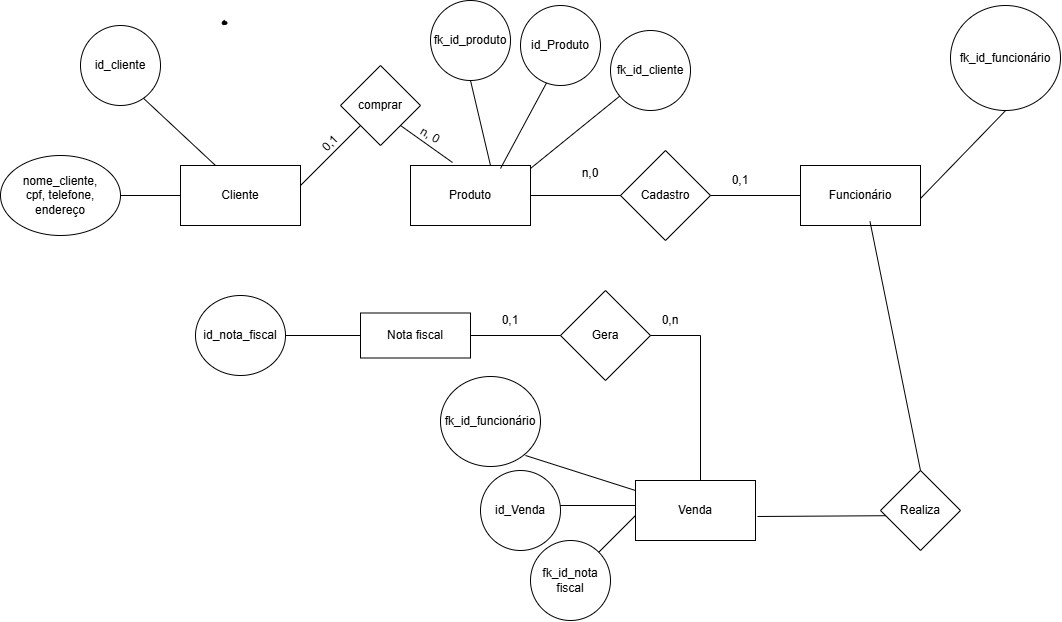

The diagram above was exported from draw.io. Its source (the exported page's mxGraphModel, read from the mxfile embedded in the PNG):
<mxGraphModel dx="1601" dy="644" grid="1" gridSize="10" guides="1" tooltips="1" connect="1" arrows="1" fold="1" page="1" pageScale="1" pageWidth="827" pageHeight="1169" math="0" shadow="0">
  <root>
    <mxCell id="0" />
    <mxCell id="1" parent="0" />
    <mxCell id="xXsFX3WzUQWd2TYFsG46-3" edge="1" parent="1" source="xXsFX3WzUQWd2TYFsG46-1" style="edgeStyle=none;rounded=0;orthogonalLoop=1;jettySize=auto;html=1;">
      <mxGeometry relative="1" as="geometry">
        <mxPoint x="210" y="240" as="targetPoint" />
      </mxGeometry>
    </mxCell>
    <mxCell id="xXsFX3WzUQWd2TYFsG46-1" parent="1" style="ellipse;whiteSpace=wrap;html=1;shapeInside=1;" value="" vertex="1">
      <mxGeometry height="80" width="120" x="20" y="200" as="geometry" />
    </mxCell>
    <mxCell id="xXsFX3WzUQWd2TYFsG46-2" parent="1" style="text;html=1;whiteSpace=wrap;strokeColor=none;fillColor=none;align=center;verticalAlign=middle;rounded=0;" value="nome_cliente, cpf, telefone, endereço" vertex="1">
      <mxGeometry height="30" width="60" x="50" y="225" as="geometry" />
    </mxCell>
    <mxCell id="xXsFX3WzUQWd2TYFsG46-4" parent="1" style="whiteSpace=wrap;html=1;" value="" vertex="1">
      <mxGeometry height="60" width="120" x="200" y="210" as="geometry" />
    </mxCell>
    <mxCell id="xXsFX3WzUQWd2TYFsG46-5" parent="1" style="text;html=1;whiteSpace=wrap;strokeColor=none;fillColor=none;align=center;verticalAlign=middle;rounded=0;" value="Cliente" vertex="1">
      <mxGeometry height="60" width="120" x="200" y="210" as="geometry" />
    </mxCell>
    <mxCell id="xXsFX3WzUQWd2TYFsG46-21" parent="1" style="rhombus;whiteSpace=wrap;html=1;shapeInside=1;" value="" vertex="1">
      <mxGeometry height="80" width="80" x="360" y="110" as="geometry" />
    </mxCell>
    <mxCell id="xXsFX3WzUQWd2TYFsG46-22" parent="1" style="text;html=1;whiteSpace=wrap;strokeColor=none;fillColor=none;align=center;verticalAlign=middle;rounded=0;" value="comprar" vertex="1">
      <mxGeometry height="30" width="60" x="370" y="135" as="geometry" />
    </mxCell>
    <mxCell id="xXsFX3WzUQWd2TYFsG46-24" parent="1" style="whiteSpace=wrap;html=1;" value="" vertex="1">
      <mxGeometry height="60" width="120" x="430" y="210" as="geometry" />
    </mxCell>
    <mxCell id="xXsFX3WzUQWd2TYFsG46-26" parent="1" style="text;html=1;whiteSpace=wrap;strokeColor=none;fillColor=none;align=center;verticalAlign=middle;rounded=0;" value="Produto" vertex="1">
      <mxGeometry height="30" width="60" x="460" y="225" as="geometry" />
    </mxCell>
    <mxCell id="xXsFX3WzUQWd2TYFsG46-35" edge="1" parent="1" source="xXsFX3WzUQWd2TYFsG46-67" style="edgeStyle=none;shape=wire;rounded=0;orthogonalLoop=1;jettySize=auto;html=1;dashed=1;exitX=1;exitY=0.5;exitDx=0;exitDy=0;">
      <mxGeometry relative="1" as="geometry">
        <mxPoint x="300" y="380" as="sourcePoint" />
        <mxPoint x="450" y="380" as="targetPoint" />
      </mxGeometry>
    </mxCell>
    <mxCell id="xXsFX3WzUQWd2TYFsG46-38" edge="1" parent="1" source="xXsFX3WzUQWd2TYFsG46-36" style="edgeStyle=none;shape=wire;rounded=0;orthogonalLoop=1;jettySize=auto;html=1;exitX=1;exitY=0.5;exitDx=0;exitDy=0;dashed=1;">
      <mxGeometry relative="1" as="geometry">
        <mxPoint x="670" y="380" as="targetPoint" />
      </mxGeometry>
    </mxCell>
    <mxCell id="xXsFX3WzUQWd2TYFsG46-36" parent="1" style="whiteSpace=wrap;html=1;" value="" vertex="1">
      <mxGeometry height="45" width="110" x="380" y="357.5" as="geometry" />
    </mxCell>
    <mxCell id="xXsFX3WzUQWd2TYFsG46-37" parent="1" style="text;html=1;whiteSpace=wrap;strokeColor=none;fillColor=none;align=center;verticalAlign=middle;rounded=0;" value="Nota fiscal" vertex="1">
      <mxGeometry height="30" width="60" x="405" y="365" as="geometry" />
    </mxCell>
    <mxCell id="xXsFX3WzUQWd2TYFsG46-39" parent="1" style="rhombus;whiteSpace=wrap;html=1;shapeInside=1;" value="" vertex="1">
      <mxGeometry height="90" width="90" x="580" y="335" as="geometry" />
    </mxCell>
    <mxCell id="xXsFX3WzUQWd2TYFsG46-40" parent="1" style="text;html=1;whiteSpace=wrap;strokeColor=none;fillColor=none;align=center;verticalAlign=middle;rounded=0;" value="Gera" vertex="1">
      <mxGeometry height="30" width="60" x="595" y="365" as="geometry" />
    </mxCell>
    <mxCell id="xXsFX3WzUQWd2TYFsG46-42" parent="1" style="text;html=1;whiteSpace=wrap;strokeColor=none;fillColor=none;align=center;verticalAlign=middle;rounded=0;rotation=-45;" value="0,1" vertex="1">
      <mxGeometry height="30" width="60" x="320" y="173" as="geometry" />
    </mxCell>
    <mxCell id="xXsFX3WzUQWd2TYFsG46-43" parent="1" style="text;html=1;whiteSpace=wrap;strokeColor=none;fillColor=none;align=center;verticalAlign=middle;rounded=0;rotation=30;" value="n, 0" vertex="1">
      <mxGeometry height="30" width="60" x="420" y="165" as="geometry" />
    </mxCell>
    <mxCell id="xXsFX3WzUQWd2TYFsG46-46" parent="1" style="text;html=1;whiteSpace=wrap;strokeColor=none;fillColor=none;align=center;verticalAlign=middle;rounded=0;" value="0,1" vertex="1">
      <mxGeometry height="30" width="60" x="500" y="350" as="geometry" />
    </mxCell>
    <mxCell id="xXsFX3WzUQWd2TYFsG46-50" edge="1" parent="1" style="endArrow=none;html=1;rounded=0;entryX=0;entryY=1;entryDx=0;entryDy=0;" target="xXsFX3WzUQWd2TYFsG46-21" value="">
      <mxGeometry height="50" relative="1" width="50" as="geometry">
        <mxPoint x="320" y="230" as="sourcePoint" />
        <mxPoint x="370" y="180" as="targetPoint" />
      </mxGeometry>
    </mxCell>
    <mxCell id="xXsFX3WzUQWd2TYFsG46-51" edge="1" parent="1" source="xXsFX3WzUQWd2TYFsG46-21" style="endArrow=none;html=1;rounded=0;exitX=1;exitY=1;exitDx=0;exitDy=0;entryX=0.35;entryY=-0.05;entryDx=0;entryDy=0;entryPerimeter=0;" target="xXsFX3WzUQWd2TYFsG46-24" value="">
      <mxGeometry height="50" relative="1" width="50" as="geometry">
        <Array as="points" />
        <mxPoint x="500" y="280" as="sourcePoint" />
        <mxPoint x="550" y="230" as="targetPoint" />
      </mxGeometry>
    </mxCell>
    <mxCell id="xXsFX3WzUQWd2TYFsG46-52" edge="1" parent="1" style="endArrow=none;html=1;rounded=0;" value="">
      <mxGeometry height="50" relative="1" width="50" as="geometry">
        <mxPoint x="235" y="210" as="sourcePoint" />
        <mxPoint x="160" y="140" as="targetPoint" />
      </mxGeometry>
    </mxCell>
    <mxCell id="xXsFX3WzUQWd2TYFsG46-53" parent="1" style="ellipse;whiteSpace=wrap;html=1;shapeInside=1;" value="" vertex="1">
      <mxGeometry height="80" width="80" x="100" y="70" as="geometry" />
    </mxCell>
    <mxCell id="xXsFX3WzUQWd2TYFsG46-54" parent="1" style="text;html=1;whiteSpace=wrap;strokeColor=none;fillColor=none;align=center;verticalAlign=middle;rounded=0;" value="id_cliente" vertex="1">
      <mxGeometry height="30" width="60" x="110" y="95" as="geometry" />
    </mxCell>
    <mxCell id="xXsFX3WzUQWd2TYFsG46-55" edge="1" parent="1" style="endArrow=none;html=1;rounded=0;entryX=0.5;entryY=1;entryDx=0;entryDy=0;" target="xXsFX3WzUQWd2TYFsG46-56" value="">
      <mxGeometry height="50" relative="1" width="50" as="geometry">
        <mxPoint x="510" y="210" as="sourcePoint" />
        <mxPoint x="510" y="110" as="targetPoint" />
      </mxGeometry>
    </mxCell>
    <mxCell id="xXsFX3WzUQWd2TYFsG46-56" parent="1" style="ellipse;whiteSpace=wrap;html=1;shapeInside=1;" value="" vertex="1">
      <mxGeometry height="80" width="80" x="450" y="45" as="geometry" />
    </mxCell>
    <mxCell id="xXsFX3WzUQWd2TYFsG46-57" parent="1" style="text;html=1;whiteSpace=wrap;strokeColor=none;fillColor=none;align=center;verticalAlign=middle;rounded=0;" value="fk_id_produto" vertex="1">
      <mxGeometry height="30" width="60" x="460" y="70" as="geometry" />
    </mxCell>
    <mxCell id="xXsFX3WzUQWd2TYFsG46-58" edge="1" parent="1" style="endArrow=none;html=1;rounded=0;" value="">
      <mxGeometry height="50" relative="1" width="50" as="geometry">
        <mxPoint x="520" y="213" as="sourcePoint" />
        <mxPoint x="570" y="120" as="targetPoint" />
      </mxGeometry>
    </mxCell>
    <mxCell id="xXsFX3WzUQWd2TYFsG46-59" parent="1" style="ellipse;whiteSpace=wrap;html=1;shapeInside=1;" value="" vertex="1">
      <mxGeometry height="80" width="80" x="540" y="50" as="geometry" />
    </mxCell>
    <mxCell id="xXsFX3WzUQWd2TYFsG46-60" parent="1" style="text;html=1;whiteSpace=wrap;strokeColor=none;fillColor=none;align=center;verticalAlign=middle;rounded=0;" value="id_Produto" vertex="1">
      <mxGeometry height="30" width="60" x="550" y="75" as="geometry" />
    </mxCell>
    <mxCell id="xXsFX3WzUQWd2TYFsG46-63" edge="1" parent="1" style="endArrow=none;html=1;rounded=0;" value="">
      <mxGeometry height="50" relative="1" width="50" as="geometry">
        <mxPoint x="550" y="213" as="sourcePoint" />
        <mxPoint x="640" y="140" as="targetPoint" />
      </mxGeometry>
    </mxCell>
    <mxCell id="xXsFX3WzUQWd2TYFsG46-65" parent="1" style="ellipse;whiteSpace=wrap;html=1;shapeInside=1;" value="" vertex="1">
      <mxGeometry height="80" width="80" x="630" y="75" as="geometry" />
    </mxCell>
    <mxCell id="xXsFX3WzUQWd2TYFsG46-66" parent="1" style="text;html=1;whiteSpace=wrap;strokeColor=none;fillColor=none;align=center;verticalAlign=middle;rounded=0;" value="fk_id_cliente" vertex="1">
      <mxGeometry height="30" width="60" x="640" y="100" as="geometry" />
    </mxCell>
    <mxCell id="xXsFX3WzUQWd2TYFsG46-67" parent="1" style="ellipse;whiteSpace=wrap;html=1;shapeInside=1;" value="" vertex="1">
      <mxGeometry height="80" width="90" x="215" y="340" as="geometry" />
    </mxCell>
    <mxCell id="xXsFX3WzUQWd2TYFsG46-68" parent="1" style="text;html=1;whiteSpace=wrap;strokeColor=none;fillColor=none;align=center;verticalAlign=middle;rounded=0;" value="id_nota_fiscal" vertex="1">
      <mxGeometry height="30" width="60" x="230" y="365" as="geometry" />
    </mxCell>
    <mxCell id="xXsFX3WzUQWd2TYFsG46-71" edge="1" parent="1" source="xXsFX3WzUQWd2TYFsG46-39" style="endArrow=none;html=1;rounded=0;exitX=1;exitY=0.5;exitDx=0;exitDy=0;edgeStyle=orthogonalEdgeStyle;" value="">
      <mxGeometry height="50" relative="1" width="50" as="geometry">
        <mxPoint x="700" y="450" as="sourcePoint" />
        <mxPoint x="720" y="540" as="targetPoint" />
      </mxGeometry>
    </mxCell>
    <mxCell id="xXsFX3WzUQWd2TYFsG46-74" parent="1" style="text;html=1;whiteSpace=wrap;strokeColor=none;fillColor=none;align=center;verticalAlign=middle;rounded=0;" value="0,n" vertex="1">
      <mxGeometry height="30" width="60" x="660" y="350" as="geometry" />
    </mxCell>
    <mxCell id="xXsFX3WzUQWd2TYFsG46-75" parent="1" style="whiteSpace=wrap;html=1;" value="" vertex="1">
      <mxGeometry height="60" width="120" x="655" y="525" as="geometry" />
    </mxCell>
    <mxCell id="xXsFX3WzUQWd2TYFsG46-76" parent="1" style="text;html=1;whiteSpace=wrap;strokeColor=none;fillColor=none;align=center;verticalAlign=middle;rounded=0;" value="Venda" vertex="1">
      <mxGeometry height="30" width="60" x="685" y="540" as="geometry" />
    </mxCell>
    <mxCell id="xXsFX3WzUQWd2TYFsG46-77" edge="1" parent="1" style="endArrow=none;html=1;rounded=0;" value="">
      <mxGeometry height="50" relative="1" width="50" as="geometry">
        <mxPoint x="570" y="550" as="sourcePoint" />
        <mxPoint x="655" y="550" as="targetPoint" />
      </mxGeometry>
    </mxCell>
    <mxCell id="xXsFX3WzUQWd2TYFsG46-80" parent="1" style="ellipse;whiteSpace=wrap;html=1;shapeInside=1;" value="" vertex="1">
      <mxGeometry height="80" width="80" x="500" y="515" as="geometry" />
    </mxCell>
    <mxCell id="xXsFX3WzUQWd2TYFsG46-81" parent="1" style="text;html=1;whiteSpace=wrap;strokeColor=none;fillColor=none;align=center;verticalAlign=middle;rounded=0;" value="id_Venda" vertex="1">
      <mxGeometry height="30" width="60" x="510" y="540" as="geometry" />
    </mxCell>
    <mxCell id="xXsFX3WzUQWd2TYFsG46-82" parent="1" style="shape=stencil(fZbdcgIhDIWfZm8zQAg/17Z9j85U606tdqz9e/tmZ0c0uJ47xP0I5JwEBl59bp8/1kNwn6fj4W39M76ctgM/DCGM++36OJ50NPDjwKvN4bh+PR6+9i/z74/n6ctp9H74nlb4nbmSKZeJCu5vngmZ6jzzNAO7cX8FVKEsBuBKrgKg9oAE8gkCbLeUhEoEQKSUDZDLeWYRKIl8MEDRmHwfyBrBG6Amyu4+kDxxMoB3jhwgYu7TVAsVkFcWCs4CTBEoF4RctKeOxHIf8IXYpikHikAIf+MNUW94AGSSaoAoFIE3AlOyeWU+p2E5S9yfQZcQILVuQOwZdJNoS9Ls3wA5u2XZTIHECqeJ9kDpSaauRiNVcAY1QhdBzeLBli5WazpkSsBLV25uRaqWRyFawTQzRRIQYirJzq5atkBqLfouwqUxLBepthWb10vrWZY6UOAeyKCCtDV625mm9gmUC4Wc3VLJMMIE1BsA2FW9JraVlQB7n3c9oMKhCLEvIM1zBPZ25/umNQ1tVEC2G+fFCC8g398O2hNQuQlVu752DBfA+q0ptnqO5JFmeuIuo9DY7KjY71UxdJV4EntifPWorW++R/dC4t7V3DlIB5cHx2bc7eb3yvX//QNFp+bHDT/+Aw==);lineShape=1;strokeColor=default;dashed=1;" value="" vertex="1">
      <mxGeometry height="4.665236216357698" width="4.672539772115556" x="241.53463766180016" y="64.87531245851915" as="geometry" />
    </mxCell>
    <mxCell id="xXsFX3WzUQWd2TYFsG46-83" edge="1" parent="1" source="xXsFX3WzUQWd2TYFsG46-24" style="endArrow=none;html=1;rounded=0;exitX=1;exitY=0.5;exitDx=0;exitDy=0;" value="">
      <mxGeometry height="50" relative="1" width="50" as="geometry">
        <mxPoint x="570" y="240" as="sourcePoint" />
        <mxPoint x="660" y="240" as="targetPoint" />
      </mxGeometry>
    </mxCell>
    <mxCell id="xXsFX3WzUQWd2TYFsG46-84" parent="1" style="rhombus;whiteSpace=wrap;html=1;shapeInside=1;" value="" vertex="1">
      <mxGeometry height="90" width="90" x="640" y="195" as="geometry" />
    </mxCell>
    <mxCell id="xXsFX3WzUQWd2TYFsG46-85" parent="1" style="text;html=1;whiteSpace=wrap;strokeColor=none;fillColor=none;align=center;verticalAlign=middle;rounded=0;" value="Cadastro" vertex="1">
      <mxGeometry height="45" width="80" x="645" y="217.5" as="geometry" />
    </mxCell>
    <mxCell id="xXsFX3WzUQWd2TYFsG46-86" edge="1" parent="1" style="endArrow=none;html=1;rounded=0;" value="">
      <mxGeometry height="50" relative="1" width="50" as="geometry">
        <mxPoint x="730" y="240" as="sourcePoint" />
        <mxPoint x="820" y="240" as="targetPoint" />
      </mxGeometry>
    </mxCell>
    <mxCell id="xXsFX3WzUQWd2TYFsG46-87" parent="1" style="text;html=1;whiteSpace=wrap;strokeColor=none;fillColor=none;align=center;verticalAlign=middle;rounded=0;" value="n,0" vertex="1">
      <mxGeometry height="30" width="60" x="580" y="203" as="geometry" />
    </mxCell>
    <mxCell id="xXsFX3WzUQWd2TYFsG46-88" parent="1" style="text;html=1;whiteSpace=wrap;strokeColor=none;fillColor=none;align=center;verticalAlign=middle;rounded=0;" value="0,1" vertex="1">
      <mxGeometry height="30" width="60" x="730" y="210" as="geometry" />
    </mxCell>
    <mxCell id="xXsFX3WzUQWd2TYFsG46-89" parent="1" style="whiteSpace=wrap;html=1;" value="" vertex="1">
      <mxGeometry height="60" width="120" x="820" y="210" as="geometry" />
    </mxCell>
    <mxCell id="xXsFX3WzUQWd2TYFsG46-90" parent="1" style="text;html=1;whiteSpace=wrap;strokeColor=none;fillColor=none;align=center;verticalAlign=middle;rounded=0;" value="Funcionário" vertex="1">
      <mxGeometry height="52.5" width="120" x="820" y="213.75" as="geometry" />
    </mxCell>
    <mxCell id="xXsFX3WzUQWd2TYFsG46-93" edge="1" parent="1" style="endArrow=none;html=1;rounded=0;" value="">
      <mxGeometry height="50" relative="1" width="50" as="geometry">
        <mxPoint x="940" y="243" as="sourcePoint" />
        <mxPoint x="1030" y="150" as="targetPoint" />
      </mxGeometry>
    </mxCell>
    <mxCell id="xXsFX3WzUQWd2TYFsG46-94" parent="1" style="ellipse;whiteSpace=wrap;html=1;shapeInside=1;" value="" vertex="1">
      <mxGeometry height="105" width="110" x="970" y="50" as="geometry" />
    </mxCell>
    <mxCell id="xXsFX3WzUQWd2TYFsG46-95" parent="1" style="text;html=1;whiteSpace=wrap;strokeColor=none;fillColor=none;align=center;verticalAlign=middle;rounded=0;" value="fk_id_funcionário" vertex="1">
      <mxGeometry height="30" width="60" x="995" y="87.5" as="geometry" />
    </mxCell>
    <mxCell id="xXsFX3WzUQWd2TYFsG46-96" edge="1" parent="1" style="endArrow=none;html=1;rounded=0;" value="">
      <mxGeometry height="50" relative="1" width="50" as="geometry">
        <mxPoint x="545" y="500" as="sourcePoint" />
        <mxPoint x="655" y="535" as="targetPoint" />
      </mxGeometry>
    </mxCell>
    <mxCell id="xXsFX3WzUQWd2TYFsG46-97" edge="1" parent="1" style="endArrow=none;html=1;rounded=0;" value="">
      <mxGeometry height="50" relative="1" width="50" as="geometry">
        <mxPoint x="605" y="610" as="sourcePoint" />
        <mxPoint x="655" y="560" as="targetPoint" />
      </mxGeometry>
    </mxCell>
    <mxCell id="xXsFX3WzUQWd2TYFsG46-98" parent="1" style="ellipse;whiteSpace=wrap;html=1;shapeInside=1;" value="" vertex="1">
      <mxGeometry height="80" width="80" x="550" y="585" as="geometry" />
    </mxCell>
    <mxCell id="xXsFX3WzUQWd2TYFsG46-99" parent="1" style="text;html=1;whiteSpace=wrap;strokeColor=none;fillColor=none;align=center;verticalAlign=middle;rounded=0;" value="fk_id_nota fiscal" vertex="1">
      <mxGeometry height="30" width="60" x="560" y="610" as="geometry" />
    </mxCell>
    <mxCell id="xXsFX3WzUQWd2TYFsG46-100" parent="1" style="ellipse;whiteSpace=wrap;html=1;shapeInside=1;" value="" vertex="1">
      <mxGeometry height="90" width="100" x="460" y="421" as="geometry" />
    </mxCell>
    <mxCell id="xXsFX3WzUQWd2TYFsG46-101" parent="1" style="text;html=1;whiteSpace=wrap;strokeColor=none;fillColor=none;align=center;verticalAlign=middle;rounded=0;" value="fk_id_funcionário" vertex="1">
      <mxGeometry height="30" width="60" x="480" y="451" as="geometry" />
    </mxCell>
    <mxCell id="xXsFX3WzUQWd2TYFsG46-103" edge="1" parent="1" style="endArrow=none;html=1;rounded=0;" value="">
      <mxGeometry height="50" relative="1" width="50" as="geometry">
        <mxPoint x="777" y="561" as="sourcePoint" />
        <mxPoint x="940" y="560" as="targetPoint" />
      </mxGeometry>
    </mxCell>
    <mxCell id="xXsFX3WzUQWd2TYFsG46-104" parent="1" style="rhombus;whiteSpace=wrap;html=1;shapeInside=1;" value="" vertex="1">
      <mxGeometry height="80" width="80" x="900" y="515" as="geometry" />
    </mxCell>
    <mxCell id="xXsFX3WzUQWd2TYFsG46-105" parent="1" style="text;html=1;whiteSpace=wrap;strokeColor=none;fillColor=none;align=center;verticalAlign=middle;rounded=0;" value="Realiza" vertex="1">
      <mxGeometry height="30" width="60" x="910" y="540" as="geometry" />
    </mxCell>
    <mxCell id="xXsFX3WzUQWd2TYFsG46-106" edge="1" parent="1" style="endArrow=none;html=1;rounded=0;entryX=0.579;entryY=0.932;entryDx=0;entryDy=0;entryPerimeter=0;" target="xXsFX3WzUQWd2TYFsG46-89" value="">
      <mxGeometry height="50" relative="1" width="50" as="geometry">
        <mxPoint x="940" y="515" as="sourcePoint" />
        <mxPoint x="990" y="465" as="targetPoint" />
      </mxGeometry>
    </mxCell>
  </root>
</mxGraphModel>